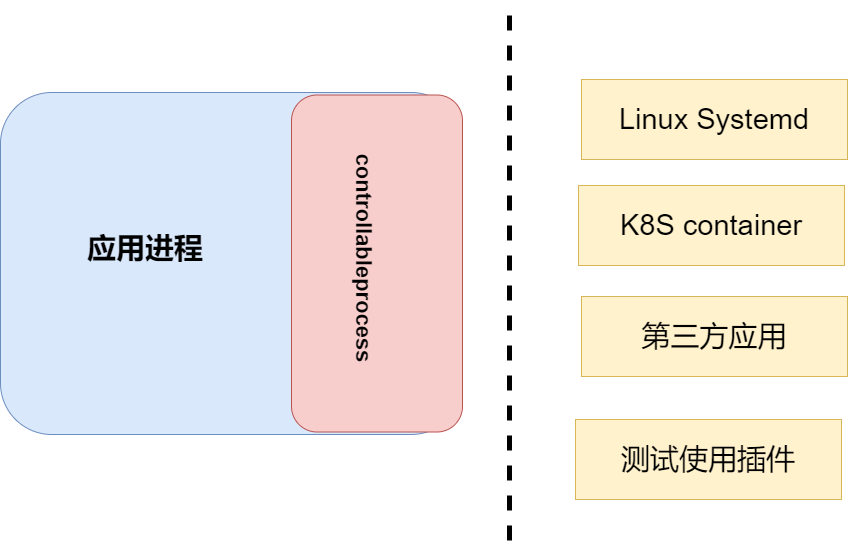

The diagram above was exported from draw.io. Its source (the exported page's mxGraphModel, read from the mxfile embedded in the PNG):
<mxGraphModel dx="1822" dy="857" grid="0" gridSize="10" guides="1" tooltips="1" connect="1" arrows="1" fold="1" page="0" pageScale="1" pageWidth="827" pageHeight="1169" math="0" shadow="0">
  <root>
    <mxCell id="0" />
    <mxCell id="1" parent="0" />
    <mxCell id="IZIIGpM7XkK4KNPEYunb-1" value="" style="rounded=1;whiteSpace=wrap;html=1;fillColor=#dae8fc;strokeColor=#6c8ebf;" vertex="1" parent="1">
      <mxGeometry x="-35" y="202" width="462" height="342" as="geometry" />
    </mxCell>
    <mxCell id="IZIIGpM7XkK4KNPEYunb-2" value="" style="rounded=1;whiteSpace=wrap;html=1;fillColor=#f8cecc;strokeColor=#b85450;" vertex="1" parent="1">
      <mxGeometry x="256" y="204.5" width="171" height="337" as="geometry" />
    </mxCell>
    <mxCell id="IZIIGpM7XkK4KNPEYunb-3" value="&lt;b&gt;&lt;font style=&quot;font-size: 22px&quot;&gt;controllableprocess&lt;/font&gt;&lt;/b&gt;" style="text;html=1;strokeColor=none;fillColor=none;align=center;verticalAlign=middle;whiteSpace=wrap;rounded=0;rotation=90;" vertex="1" parent="1">
      <mxGeometry x="298" y="353" width="60" height="30" as="geometry" />
    </mxCell>
    <mxCell id="IZIIGpM7XkK4KNPEYunb-9" value="&lt;font style=&quot;font-size: 29px&quot;&gt;&lt;b&gt;应用进程&lt;/b&gt;&lt;/font&gt;" style="text;html=1;strokeColor=none;fillColor=none;align=center;verticalAlign=middle;whiteSpace=wrap;rounded=0;fontSize=22;" vertex="1" parent="1">
      <mxGeometry x="16" y="343" width="188" height="30" as="geometry" />
    </mxCell>
    <mxCell id="IZIIGpM7XkK4KNPEYunb-10" value="" style="endArrow=none;dashed=1;html=1;rounded=0;fontSize=29;strokeWidth=5;" edge="1" parent="1">
      <mxGeometry width="50" height="50" relative="1" as="geometry">
        <mxPoint x="474" y="650" as="sourcePoint" />
        <mxPoint x="474" y="112" as="targetPoint" />
      </mxGeometry>
    </mxCell>
    <mxCell id="IZIIGpM7XkK4KNPEYunb-11" value="Linux Systemd" style="rounded=0;whiteSpace=wrap;html=1;fontSize=29;fillColor=#fff2cc;strokeColor=#d6b656;" vertex="1" parent="1">
      <mxGeometry x="546" y="189" width="266" height="80" as="geometry" />
    </mxCell>
    <mxCell id="IZIIGpM7XkK4KNPEYunb-12" value="K8S container" style="rounded=0;whiteSpace=wrap;html=1;fontSize=29;fillColor=#fff2cc;strokeColor=#d6b656;" vertex="1" parent="1">
      <mxGeometry x="543" y="295" width="266" height="80" as="geometry" />
    </mxCell>
    <mxCell id="IZIIGpM7XkK4KNPEYunb-13" value="第三方应用" style="rounded=0;whiteSpace=wrap;html=1;fontSize=29;fillColor=#fff2cc;strokeColor=#d6b656;" vertex="1" parent="1">
      <mxGeometry x="546" y="406" width="266" height="80" as="geometry" />
    </mxCell>
    <mxCell id="IZIIGpM7XkK4KNPEYunb-14" value="测试使用插件" style="rounded=0;whiteSpace=wrap;html=1;fontSize=29;fillColor=#fff2cc;strokeColor=#d6b656;" vertex="1" parent="1">
      <mxGeometry x="540" y="529" width="266" height="80" as="geometry" />
    </mxCell>
  </root>
</mxGraphModel>